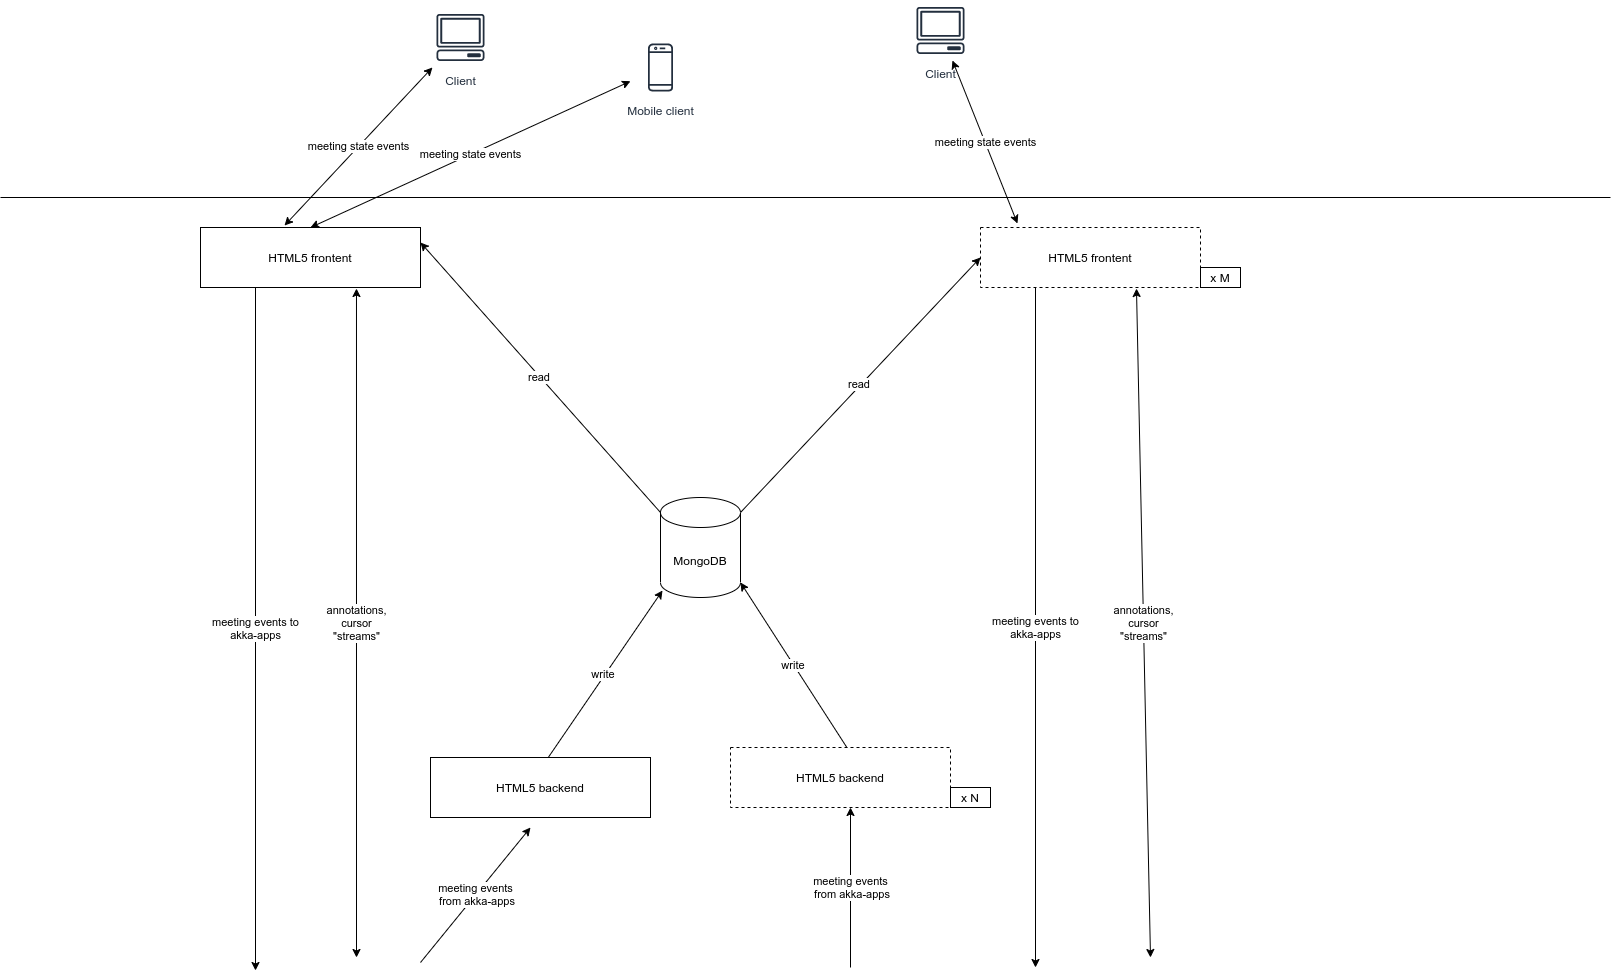

The diagram above was exported from draw.io. Its source (the exported page's mxGraphModel, read from the mxfile embedded in the PNG):
<mxGraphModel dx="3871" dy="966" grid="1" gridSize="10" guides="1" tooltips="1" connect="1" arrows="1" fold="1" page="1" pageScale="1" pageWidth="1600" pageHeight="1200" math="0" shadow="0">
  <root>
    <mxCell id="vpT2tUKxmjYglGDsGghT-0" />
    <mxCell id="vpT2tUKxmjYglGDsGghT-1" parent="vpT2tUKxmjYglGDsGghT-0" />
    <mxCell id="RU-YlhWPlAL41EfrNHI3-0" value="MongoDB" style="shape=cylinder3;whiteSpace=wrap;html=1;boundedLbl=1;backgroundOutline=1;size=15;" parent="vpT2tUKxmjYglGDsGghT-1" vertex="1">
      <mxGeometry x="650" y="600" width="80" height="100" as="geometry" />
    </mxCell>
    <mxCell id="RU-YlhWPlAL41EfrNHI3-1" value="Client" style="outlineConnect=0;fontColor=#232F3E;gradientColor=none;strokeColor=#232F3E;fillColor=#ffffff;dashed=0;verticalLabelPosition=bottom;verticalAlign=top;align=center;html=1;fontSize=12;fontStyle=0;aspect=fixed;shape=mxgraph.aws4.resourceIcon;resIcon=mxgraph.aws4.client;" parent="vpT2tUKxmjYglGDsGghT-1" vertex="1">
      <mxGeometry x="420" y="110" width="60" height="60" as="geometry" />
    </mxCell>
    <mxCell id="RU-YlhWPlAL41EfrNHI3-2" value="Mobile client" style="outlineConnect=0;fontColor=#232F3E;gradientColor=none;strokeColor=#232F3E;fillColor=#ffffff;dashed=0;verticalLabelPosition=bottom;verticalAlign=top;align=center;html=1;fontSize=12;fontStyle=0;aspect=fixed;shape=mxgraph.aws4.resourceIcon;resIcon=mxgraph.aws4.mobile_client;" parent="vpT2tUKxmjYglGDsGghT-1" vertex="1">
      <mxGeometry x="620" y="140" width="60" height="60" as="geometry" />
    </mxCell>
    <mxCell id="RU-YlhWPlAL41EfrNHI3-3" value="HTML5 frontent" style="rounded=0;whiteSpace=wrap;html=1;" parent="vpT2tUKxmjYglGDsGghT-1" vertex="1">
      <mxGeometry x="190" y="330" width="220" height="60" as="geometry" />
    </mxCell>
    <mxCell id="RU-YlhWPlAL41EfrNHI3-4" value="meeting events&lt;br&gt;&amp;nbsp;from akka-apps" style="endArrow=classic;html=1;" parent="vpT2tUKxmjYglGDsGghT-1" edge="1">
      <mxGeometry width="50" height="50" relative="1" as="geometry">
        <mxPoint x="410" y="1065" as="sourcePoint" />
        <mxPoint x="520" y="930" as="targetPoint" />
        <Array as="points" />
      </mxGeometry>
    </mxCell>
    <mxCell id="RU-YlhWPlAL41EfrNHI3-5" value="write&amp;nbsp;" style="endArrow=classic;html=1;entryX=0.025;entryY=0.93;entryDx=0;entryDy=0;entryPerimeter=0;exitX=0.532;exitY=0.017;exitDx=0;exitDy=0;exitPerimeter=0;" parent="vpT2tUKxmjYglGDsGghT-1" source="RU-YlhWPlAL41EfrNHI3-10" target="RU-YlhWPlAL41EfrNHI3-0" edge="1">
      <mxGeometry width="50" height="50" relative="1" as="geometry">
        <mxPoint x="720" y="450" as="sourcePoint" />
        <mxPoint x="760" y="370" as="targetPoint" />
      </mxGeometry>
    </mxCell>
    <mxCell id="RU-YlhWPlAL41EfrNHI3-6" value="read&amp;nbsp;" style="endArrow=classic;html=1;entryX=1;entryY=0.25;entryDx=0;entryDy=0;exitX=0;exitY=0;exitDx=0;exitDy=15;exitPerimeter=0;" parent="vpT2tUKxmjYglGDsGghT-1" source="RU-YlhWPlAL41EfrNHI3-0" target="RU-YlhWPlAL41EfrNHI3-3" edge="1">
      <mxGeometry width="50" height="50" relative="1" as="geometry">
        <mxPoint x="815" y="340" as="sourcePoint" />
        <mxPoint x="760" y="370" as="targetPoint" />
      </mxGeometry>
    </mxCell>
    <mxCell id="RU-YlhWPlAL41EfrNHI3-7" value="meeting state events&lt;br&gt;" style="endArrow=classic;startArrow=classic;html=1;exitX=0.5;exitY=0;exitDx=0;exitDy=0;" parent="vpT2tUKxmjYglGDsGghT-1" source="RU-YlhWPlAL41EfrNHI3-3" target="RU-YlhWPlAL41EfrNHI3-2" edge="1">
      <mxGeometry width="50" height="50" relative="1" as="geometry">
        <mxPoint x="710" y="420" as="sourcePoint" />
        <mxPoint x="760" y="370" as="targetPoint" />
      </mxGeometry>
    </mxCell>
    <mxCell id="RU-YlhWPlAL41EfrNHI3-8" value="meeting state events&lt;br&gt;" style="endArrow=classic;startArrow=classic;html=1;exitX=0.382;exitY=-0.033;exitDx=0;exitDy=0;exitPerimeter=0;" parent="vpT2tUKxmjYglGDsGghT-1" source="RU-YlhWPlAL41EfrNHI3-3" target="RU-YlhWPlAL41EfrNHI3-1" edge="1">
      <mxGeometry width="50" height="50" relative="1" as="geometry">
        <mxPoint x="580" y="320" as="sourcePoint" />
        <mxPoint x="588.3333333333333" y="170" as="targetPoint" />
      </mxGeometry>
    </mxCell>
    <mxCell id="RU-YlhWPlAL41EfrNHI3-9" value="meeting events to&lt;br&gt;akka-apps&lt;br&gt;" style="endArrow=classic;html=1;exitX=0.25;exitY=1;exitDx=0;exitDy=0;" parent="vpT2tUKxmjYglGDsGghT-1" source="RU-YlhWPlAL41EfrNHI3-3" edge="1">
      <mxGeometry width="50" height="50" relative="1" as="geometry">
        <mxPoint x="480" y="480" as="sourcePoint" />
        <mxPoint x="245" y="1073" as="targetPoint" />
      </mxGeometry>
    </mxCell>
    <mxCell id="RU-YlhWPlAL41EfrNHI3-10" value="HTML5 backend" style="rounded=0;whiteSpace=wrap;html=1;" parent="vpT2tUKxmjYglGDsGghT-1" vertex="1">
      <mxGeometry x="420" y="860" width="220" height="60" as="geometry" />
    </mxCell>
    <mxCell id="MU6Le1WdWO_mXfrzffGZ-0" value="annotations,&lt;br&gt;cursor&lt;br&gt;&quot;streams&quot;" style="endArrow=classic;startArrow=classic;html=1;entryX=0.709;entryY=1.017;entryDx=0;entryDy=0;entryPerimeter=0;" parent="vpT2tUKxmjYglGDsGghT-1" target="RU-YlhWPlAL41EfrNHI3-3" edge="1">
      <mxGeometry width="50" height="50" relative="1" as="geometry">
        <mxPoint x="346" y="1060" as="sourcePoint" />
        <mxPoint x="661.96" y="429.03999999999996" as="targetPoint" />
      </mxGeometry>
    </mxCell>
    <mxCell id="MU6Le1WdWO_mXfrzffGZ-3" value="meeting events&lt;br&gt;&amp;nbsp;from akka-apps" style="endArrow=classic;html=1;" parent="vpT2tUKxmjYglGDsGghT-1" edge="1">
      <mxGeometry width="50" height="50" relative="1" as="geometry">
        <mxPoint x="840" y="1070" as="sourcePoint" />
        <mxPoint x="839.9999999999999" y="910" as="targetPoint" />
        <Array as="points" />
      </mxGeometry>
    </mxCell>
    <mxCell id="MU6Le1WdWO_mXfrzffGZ-4" value="write&amp;nbsp;" style="endArrow=classic;html=1;entryX=1;entryY=1;entryDx=0;entryDy=-15;entryPerimeter=0;exitX=0.532;exitY=0.017;exitDx=0;exitDy=0;exitPerimeter=0;" parent="vpT2tUKxmjYglGDsGghT-1" source="MU6Le1WdWO_mXfrzffGZ-5" target="RU-YlhWPlAL41EfrNHI3-0" edge="1">
      <mxGeometry width="50" height="50" relative="1" as="geometry">
        <mxPoint x="1091.6" y="455.92" as="sourcePoint" />
        <mxPoint x="1140" y="409.0700000000001" as="targetPoint" />
      </mxGeometry>
    </mxCell>
    <mxCell id="MU6Le1WdWO_mXfrzffGZ-5" value="HTML5 backend" style="rounded=0;whiteSpace=wrap;html=1;dashed=1;" parent="vpT2tUKxmjYglGDsGghT-1" vertex="1">
      <mxGeometry x="719.9999999999999" y="850" width="220" height="60" as="geometry" />
    </mxCell>
    <mxCell id="MU6Le1WdWO_mXfrzffGZ-6" value="HTML5 frontent" style="rounded=0;whiteSpace=wrap;html=1;dashed=1;" parent="vpT2tUKxmjYglGDsGghT-1" vertex="1">
      <mxGeometry x="970" y="330" width="220" height="60" as="geometry" />
    </mxCell>
    <mxCell id="MU6Le1WdWO_mXfrzffGZ-7" value="meeting events to&lt;br&gt;akka-apps&lt;br&gt;" style="endArrow=classic;html=1;exitX=0.25;exitY=1;exitDx=0;exitDy=0;" parent="vpT2tUKxmjYglGDsGghT-1" source="MU6Le1WdWO_mXfrzffGZ-6" edge="1">
      <mxGeometry width="50" height="50" relative="1" as="geometry">
        <mxPoint x="1160" y="450" as="sourcePoint" />
        <mxPoint x="1025" y="1070" as="targetPoint" />
      </mxGeometry>
    </mxCell>
    <mxCell id="MU6Le1WdWO_mXfrzffGZ-8" value="annotations,&lt;br&gt;cursor&lt;br&gt;&quot;streams&quot;" style="endArrow=classic;startArrow=classic;html=1;entryX=0.709;entryY=1.017;entryDx=0;entryDy=0;entryPerimeter=0;" parent="vpT2tUKxmjYglGDsGghT-1" target="MU6Le1WdWO_mXfrzffGZ-6" edge="1">
      <mxGeometry width="50" height="50" relative="1" as="geometry">
        <mxPoint x="1140" y="1060" as="sourcePoint" />
        <mxPoint x="1341.96" y="399.03999999999996" as="targetPoint" />
      </mxGeometry>
    </mxCell>
    <mxCell id="MU6Le1WdWO_mXfrzffGZ-9" value="read&amp;nbsp;" style="endArrow=classic;html=1;entryX=0;entryY=0.5;entryDx=0;entryDy=0;exitX=1;exitY=0;exitDx=0;exitDy=15;exitPerimeter=0;" parent="vpT2tUKxmjYglGDsGghT-1" source="RU-YlhWPlAL41EfrNHI3-0" target="MU6Le1WdWO_mXfrzffGZ-6" edge="1">
      <mxGeometry width="50" height="50" relative="1" as="geometry">
        <mxPoint x="660" y="625" as="sourcePoint" />
        <mxPoint x="420" y="355" as="targetPoint" />
      </mxGeometry>
    </mxCell>
    <mxCell id="MU6Le1WdWO_mXfrzffGZ-10" value="Client" style="outlineConnect=0;fontColor=#232F3E;gradientColor=none;strokeColor=#232F3E;fillColor=#ffffff;dashed=0;verticalLabelPosition=bottom;verticalAlign=top;align=center;html=1;fontSize=12;fontStyle=0;aspect=fixed;shape=mxgraph.aws4.resourceIcon;resIcon=mxgraph.aws4.client;" parent="vpT2tUKxmjYglGDsGghT-1" vertex="1">
      <mxGeometry x="900" y="103" width="60" height="60" as="geometry" />
    </mxCell>
    <mxCell id="MU6Le1WdWO_mXfrzffGZ-11" value="meeting state events&lt;br&gt;" style="endArrow=classic;startArrow=classic;html=1;exitX=0.168;exitY=-0.067;exitDx=0;exitDy=0;exitPerimeter=0;" parent="vpT2tUKxmjYglGDsGghT-1" source="MU6Le1WdWO_mXfrzffGZ-6" target="MU6Le1WdWO_mXfrzffGZ-10" edge="1">
      <mxGeometry width="50" height="50" relative="1" as="geometry">
        <mxPoint x="1644.1399999999999" y="330" as="sourcePoint" />
        <mxPoint x="1068.3333333333333" y="163" as="targetPoint" />
      </mxGeometry>
    </mxCell>
    <mxCell id="SX_XZWlm75LW-l66R_q6-3" value="" style="endArrow=none;html=1;" parent="vpT2tUKxmjYglGDsGghT-1" edge="1">
      <mxGeometry width="50" height="50" relative="1" as="geometry">
        <mxPoint x="-10" y="300" as="sourcePoint" />
        <mxPoint x="1600" y="300" as="targetPoint" />
      </mxGeometry>
    </mxCell>
    <mxCell id="psULTAG0yHU9ULQBy5K_-1" value="x N" style="text;html=1;fillColor=none;align=center;verticalAlign=middle;whiteSpace=wrap;rounded=0;strokeColor=#000000;" parent="vpT2tUKxmjYglGDsGghT-1" vertex="1">
      <mxGeometry x="940" y="890" width="40" height="20" as="geometry" />
    </mxCell>
    <mxCell id="psULTAG0yHU9ULQBy5K_-2" value="x M" style="text;html=1;fillColor=none;align=center;verticalAlign=middle;whiteSpace=wrap;rounded=0;strokeColor=#000000;" parent="vpT2tUKxmjYglGDsGghT-1" vertex="1">
      <mxGeometry x="1190" y="370" width="40" height="20" as="geometry" />
    </mxCell>
  </root>
</mxGraphModel>